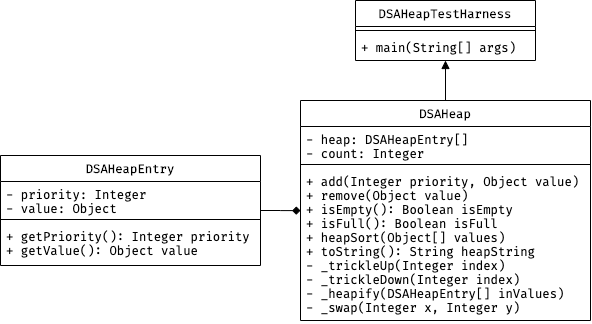

The diagram above was exported from draw.io. Its source (the exported page's mxGraphModel, read from the mxfile embedded in the PNG):
<mxGraphModel dx="948" dy="506" grid="1" gridSize="10" guides="1" tooltips="1" connect="1" arrows="1" fold="1" page="1" pageScale="1" pageWidth="800" pageHeight="800" math="0" shadow="0">
  <root>
    <mxCell id="0" />
    <mxCell id="1" parent="0" />
    <mxCell id="14" style="edgeStyle=orthogonalEdgeStyle;rounded=0;orthogonalLoop=1;jettySize=auto;html=1;entryX=0.5;entryY=1;entryDx=0;entryDy=0;entryPerimeter=0;fontFamily=Fira Code;endArrow=block;endFill=1;" parent="1" source="2" target="9" edge="1">
      <mxGeometry relative="1" as="geometry" />
    </mxCell>
    <mxCell id="16" style="edgeStyle=orthogonalEdgeStyle;rounded=0;orthogonalLoop=1;jettySize=auto;html=1;exitX=1;exitY=0.5;exitDx=0;exitDy=0;entryX=0;entryY=0.277;entryDx=0;entryDy=0;entryPerimeter=0;endArrow=diamond;endFill=1;" edge="1" parent="1" source="10" target="5">
      <mxGeometry relative="1" as="geometry" />
    </mxCell>
    <mxCell id="2" value="DSAHeap" style="swimlane;fontStyle=1;align=center;verticalAlign=top;childLayout=stackLayout;horizontal=1;startSize=26;horizontalStack=0;resizeParent=1;resizeParentMax=0;resizeLast=0;collapsible=1;marginBottom=0;fontFamily=Fira Code;" parent="1" vertex="1">
      <mxGeometry x="405" y="340" width="290" height="220" as="geometry" />
    </mxCell>
    <mxCell id="3" value="- heap: DSAHeapEntry[]&#10;- count: Integer" style="text;strokeColor=none;fillColor=none;align=left;verticalAlign=top;spacingLeft=4;spacingRight=4;overflow=hidden;rotatable=0;points=[[0,0.5],[1,0.5]];portConstraint=eastwest;fontFamily=Fira Code;" parent="2" vertex="1">
      <mxGeometry y="26" width="290" height="34" as="geometry" />
    </mxCell>
    <mxCell id="4" value="" style="line;strokeWidth=1;fillColor=none;align=left;verticalAlign=middle;spacingTop=-1;spacingLeft=3;spacingRight=3;rotatable=0;labelPosition=right;points=[];portConstraint=eastwest;" parent="2" vertex="1">
      <mxGeometry y="60" width="290" height="8" as="geometry" />
    </mxCell>
    <mxCell id="5" value="+ add(Integer priority, Object value)&#10;+ remove(Object value)&#10;+ isEmpty(): Boolean isEmpty&#10;+ isFull(): Boolean isFull&#10;+ heapSort(Object[] values)&#10;+ toString(): String heapString&#10;- _trickleUp(Integer index)&#10;- _trickleDown(Integer index)&#10;- _heapify(DSAHeapEntry[] inValues)&#10;- _swap(Integer x, Integer y)" style="text;strokeColor=none;fillColor=none;align=left;verticalAlign=top;spacingLeft=4;spacingRight=4;overflow=hidden;rotatable=0;points=[[0,0.5],[1,0.5]];portConstraint=eastwest;fontFamily=Fira Code;" parent="2" vertex="1">
      <mxGeometry y="68" width="290" height="152" as="geometry" />
    </mxCell>
    <mxCell id="6" value="DSAHeapTestHarness" style="swimlane;fontStyle=1;align=center;verticalAlign=top;childLayout=stackLayout;horizontal=1;startSize=26;horizontalStack=0;resizeParent=1;resizeParentMax=0;resizeLast=0;collapsible=1;marginBottom=0;fontFamily=Fira Code;" parent="1" vertex="1">
      <mxGeometry x="460" y="240" width="180" height="60" as="geometry" />
    </mxCell>
    <mxCell id="8" value="" style="line;strokeWidth=1;fillColor=none;align=left;verticalAlign=middle;spacingTop=-1;spacingLeft=3;spacingRight=3;rotatable=0;labelPosition=right;points=[];portConstraint=eastwest;" parent="6" vertex="1">
      <mxGeometry y="26" width="180" height="8" as="geometry" />
    </mxCell>
    <mxCell id="9" value="+ main(String[] args)" style="text;strokeColor=none;fillColor=none;align=left;verticalAlign=top;spacingLeft=4;spacingRight=4;overflow=hidden;rotatable=0;points=[[0,0.5],[1,0.5]];portConstraint=eastwest;fontFamily=Fira Code;" parent="6" vertex="1">
      <mxGeometry y="34" width="180" height="26" as="geometry" />
    </mxCell>
    <mxCell id="10" value="DSAHeapEntry" style="swimlane;fontStyle=1;align=center;verticalAlign=top;childLayout=stackLayout;horizontal=1;startSize=26;horizontalStack=0;resizeParent=1;resizeParentMax=0;resizeLast=0;collapsible=1;marginBottom=0;fontFamily=Fira Code;" parent="1" vertex="1">
      <mxGeometry x="105" y="395" width="260" height="110" as="geometry" />
    </mxCell>
    <mxCell id="11" value="- priority: Integer&#10;- value: Object" style="text;strokeColor=none;fillColor=none;align=left;verticalAlign=top;spacingLeft=4;spacingRight=4;overflow=hidden;rotatable=0;points=[[0,0.5],[1,0.5]];portConstraint=eastwest;fontFamily=Fira Code;" parent="10" vertex="1">
      <mxGeometry y="26" width="260" height="34" as="geometry" />
    </mxCell>
    <mxCell id="12" value="" style="line;strokeWidth=1;fillColor=none;align=left;verticalAlign=middle;spacingTop=-1;spacingLeft=3;spacingRight=3;rotatable=0;labelPosition=right;points=[];portConstraint=eastwest;" parent="10" vertex="1">
      <mxGeometry y="60" width="260" height="8" as="geometry" />
    </mxCell>
    <mxCell id="13" value="+ getPriority(): Integer priority&#10;+ getValue(): Object value&#10;" style="text;strokeColor=none;fillColor=none;align=left;verticalAlign=top;spacingLeft=4;spacingRight=4;overflow=hidden;rotatable=0;points=[[0,0.5],[1,0.5]];portConstraint=eastwest;fontFamily=Fira Code;" parent="10" vertex="1">
      <mxGeometry y="68" width="260" height="42" as="geometry" />
    </mxCell>
  </root>
</mxGraphModel>